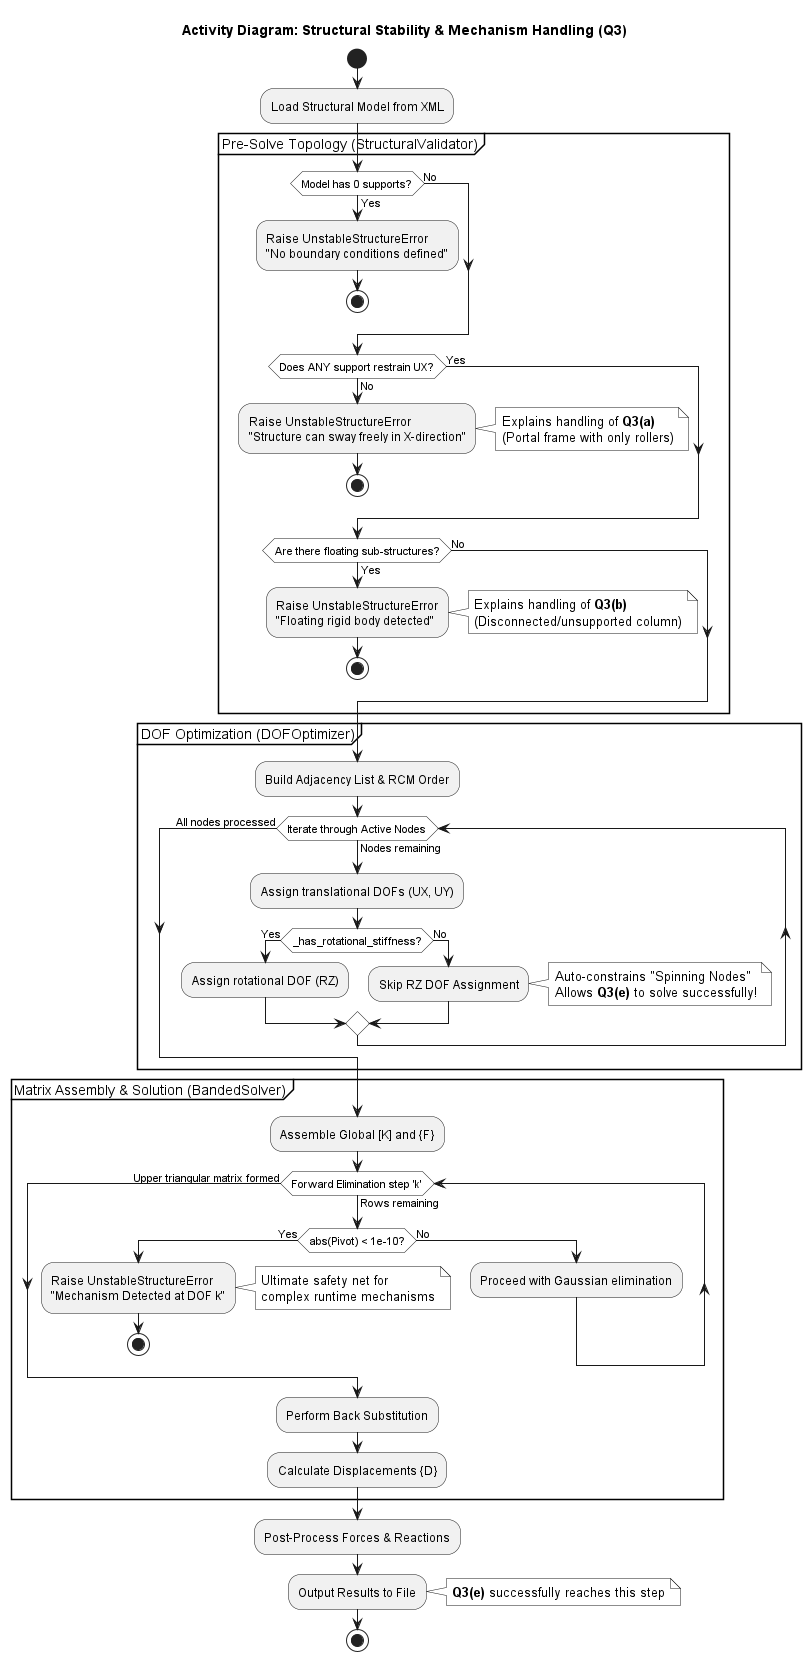

The diagram above was rendered by PlantUML. Its source (embedded in the PNG):
@startuml Activity Diagram
skinparam monochrome true
skinparam ActivityDiamondBackgroundColor white
skinparam noteBackgroundColor white

title Activity Diagram: Structural Stability & Mechanism Handling (Q3)

start
:Load Structural Model from XML;

partition "Pre-Solve Topology (StructuralValidator)" {
    if (Model has 0 supports?) then (Yes)
        :Raise UnstableStructureError\n"No boundary conditions defined";
        stop
    else (No)
    endif
    
    if (Does ANY support restrain UX?) then (No)
        :Raise UnstableStructureError\n"Structure can sway freely in X-direction";
        note right: Explains handling of **Q3(a)**\n(Portal frame with only rollers)
        stop
    else (Yes)
    endif
    
    if (Are there floating sub-structures?) then (Yes)
        :Raise UnstableStructureError\n"Floating rigid body detected";
        note right: Explains handling of **Q3(b)**\n(Disconnected/unsupported column)
        stop
    else (No)
    endif
}

partition "DOF Optimization (DOFOptimizer)" {
    :Build Adjacency List & RCM Order;
    while (Iterate through Active Nodes) is (Nodes remaining)
        :Assign translational DOFs (UX, UY);
        if (_has_rotational_stiffness?) then (Yes)
            :Assign rotational DOF (RZ);
        else (No)
            :Skip RZ DOF Assignment;
            note right: Auto-constrains "Spinning Nodes"\nAllows **Q3(e)** to solve successfully!
        endif
    endwhile (All nodes processed)
}

partition "Matrix Assembly & Solution (BandedSolver)" {
    :Assemble Global [K] and {F};
    
    while (Forward Elimination step 'k') is (Rows remaining)
        if (abs(Pivot) < 1e-10?) then (Yes)
            :Raise UnstableStructureError\n"Mechanism Detected at DOF k";
            note right: Ultimate safety net for\ncomplex runtime mechanisms
            stop
        else (No)
            :Proceed with Gaussian elimination;
        endif
    endwhile (Upper triangular matrix formed)
    
    :Perform Back Substitution;
    :Calculate Displacements {D};
}

:Post-Process Forces & Reactions;
:Output Results to File;
note right: **Q3(e)** successfully reaches this step
stop

@enduml